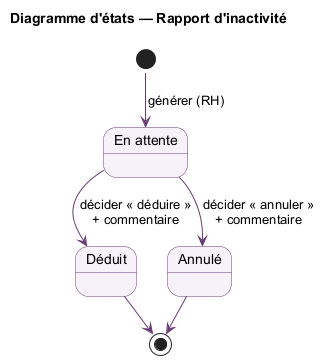

The diagram above was rendered by PlantUML. Its source (embedded in the PNG):
@startuml
!pragma layout smetana
skinparam shadowing false
skinparam defaultFontName Arial
skinparam ArrowColor #683B77
skinparam state {
  BackgroundColor #F7F1FA
  BorderColor #683B77
}

title Diagramme d'états — Rapport d'inactivité

state "En attente" as EN_ATTENTE
state "Déduit" as DEDUIT
state "Annulé" as ANNULE

[*] --> EN_ATTENTE : générer (RH)
EN_ATTENTE --> DEDUIT : décider « déduire »\n+ commentaire
EN_ATTENTE --> ANNULE : décider « annuler »\n+ commentaire

DEDUIT --> [*]
ANNULE --> [*]

@enduml